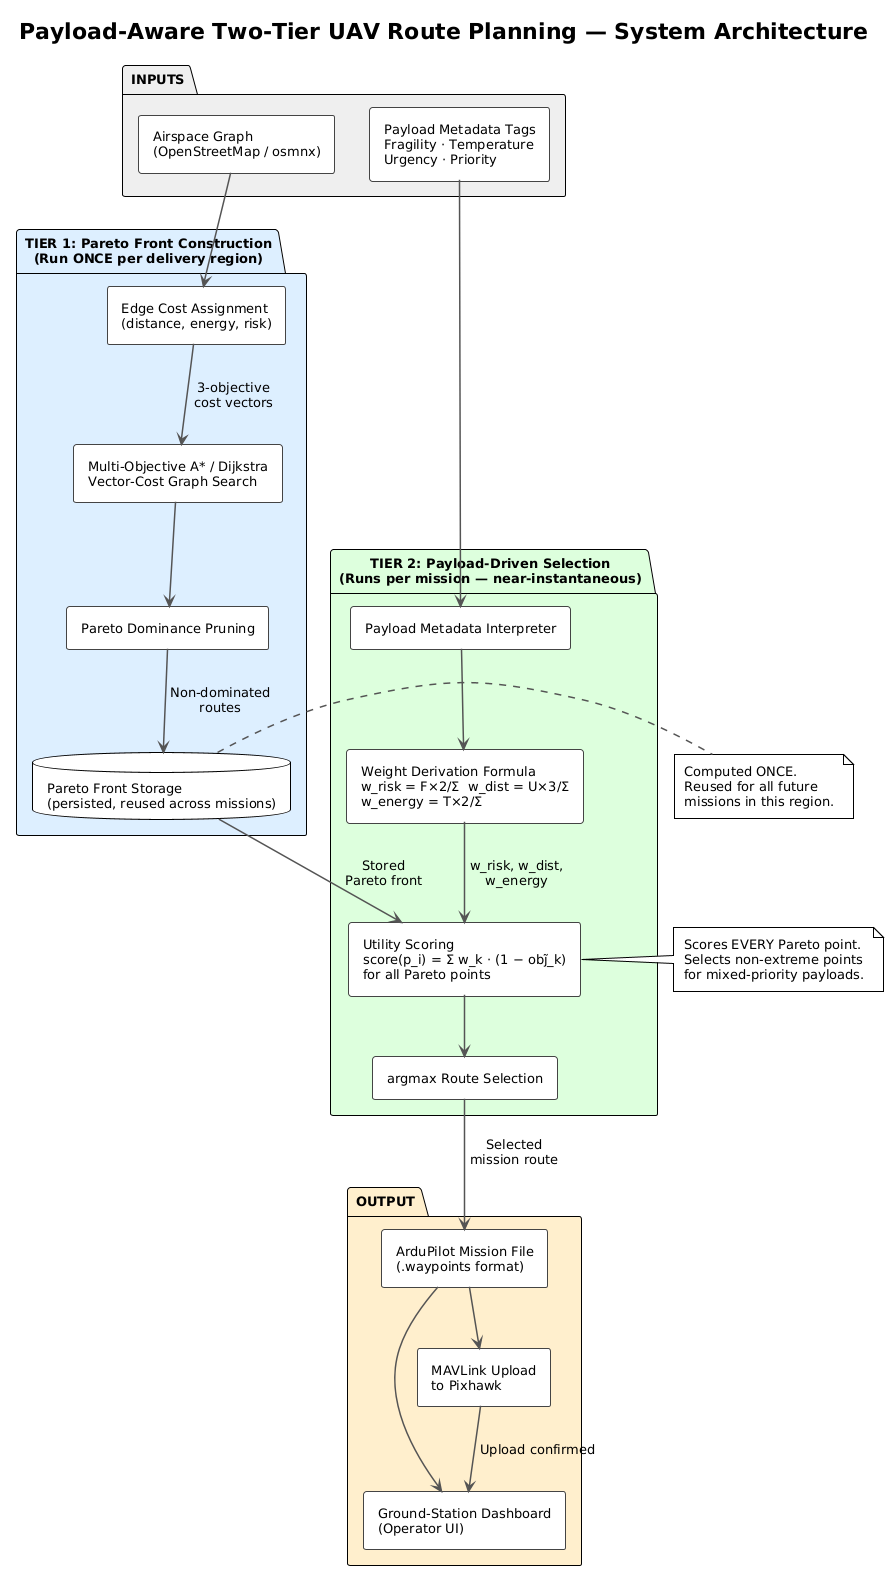

The diagram above was rendered by PlantUML. Its source (embedded in the PNG):
@startuml
!theme plain
skinparam componentStyle rectangle
skinparam defaultFontSize 13
skinparam padding 4
skinparam ArrowThickness 1.5
skinparam ArrowColor #555555
skinparam componentBorderColor #444444
skinparam componentBackgroundColor #FFFFFF

title Payload-Aware Two-Tier UAV Route Planning — System Architecture

package "INPUTS" #EEEEEE {
  [Airspace Graph\n(OpenStreetMap / osmnx)] as AG
  [Payload Metadata Tags\nFragility · Temperature\nUrgency · Priority] as PMT
}

package "TIER 1: Pareto Front Construction\n(Run ONCE per delivery region)" #DDEEFF {
  [Edge Cost Assignment\n(distance, energy, risk)] as OCA
  [Multi-Objective A* / Dijkstra\nVector-Cost Graph Search] as MOA
  [Pareto Dominance Pruning] as PDF
  database "Pareto Front Storage\n(persisted, reused across missions)" as PFS
}

package "TIER 2: Payload-Driven Selection\n(Runs per mission — near-instantaneous)" #DDFFDD {
  [Payload Metadata Interpreter] as PMI
  [Weight Derivation Formula\nw_risk = F×2/Σ  w_dist = U×3/Σ\nw_energy = T×2/Σ] as WDF
  [Utility Scoring\nscore(p_i) = Σ w_k · (1 − obj̃_k)\nfor all Pareto points] as US
  [argmax Route Selection] as RS
}

package "OUTPUT" #FFEECC {
  [ArduPilot Mission File\n(.waypoints format)] as MF
  [Ground-Station Dashboard\n(Operator UI)] as GSD
  [MAVLink Upload\nto Pixhawk] as ML
}

AG --> OCA
OCA --> MOA : "3-objective\ncost vectors"
MOA --> PDF
PDF --> PFS : "Non-dominated\nroutes"

PMT --> PMI
PFS --> US : "Stored\nPareto front"
PMI --> WDF
WDF --> US : "w_risk, w_dist,\nw_energy"
US --> RS
RS --> MF : "Selected\nmission route"
MF --> GSD
MF --> ML
ML --> GSD : "Upload confirmed"

note right of PFS
  Computed ONCE.
  Reused for all future
  missions in this region.
end note

note right of US
  Scores EVERY Pareto point.
  Selects non-extreme points
  for mixed-priority payloads.
end note
@enduml